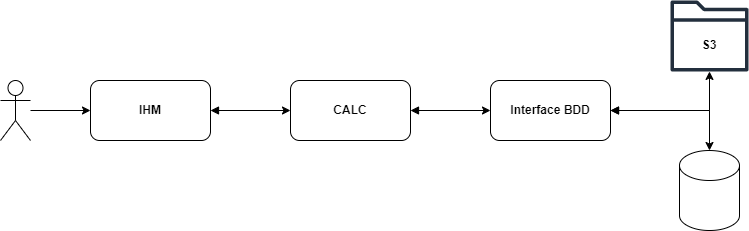

The diagram above was exported from draw.io. Its source (the exported page's mxGraphModel, read from the mxfile embedded in the PNG):
<mxGraphModel dx="1050" dy="621" grid="1" gridSize="10" guides="1" tooltips="1" connect="1" arrows="1" fold="1" page="1" pageScale="1" pageWidth="827" pageHeight="1169" math="0" shadow="0">
  <root>
    <mxCell id="0" />
    <mxCell id="1" parent="0" />
    <mxCell id="UPJxyjxFX3OEUwylYNob-7" style="edgeStyle=orthogonalEdgeStyle;rounded=0;orthogonalLoop=1;jettySize=auto;html=1;entryX=0;entryY=0.5;entryDx=0;entryDy=0;startArrow=block;startFill=1;" edge="1" parent="1" source="UPJxyjxFX3OEUwylYNob-1" target="UPJxyjxFX3OEUwylYNob-2">
      <mxGeometry relative="1" as="geometry" />
    </mxCell>
    <mxCell id="UPJxyjxFX3OEUwylYNob-1" value="&lt;b&gt;IHM&lt;/b&gt;" style="rounded=1;whiteSpace=wrap;html=1;" vertex="1" parent="1">
      <mxGeometry x="120" y="250" width="120" height="60" as="geometry" />
    </mxCell>
    <mxCell id="UPJxyjxFX3OEUwylYNob-8" style="edgeStyle=orthogonalEdgeStyle;rounded=0;orthogonalLoop=1;jettySize=auto;html=1;entryX=0;entryY=0.5;entryDx=0;entryDy=0;startArrow=block;startFill=1;" edge="1" parent="1" source="UPJxyjxFX3OEUwylYNob-2" target="UPJxyjxFX3OEUwylYNob-3">
      <mxGeometry relative="1" as="geometry" />
    </mxCell>
    <mxCell id="UPJxyjxFX3OEUwylYNob-2" value="CALC" style="rounded=1;whiteSpace=wrap;html=1;fontStyle=1" vertex="1" parent="1">
      <mxGeometry x="320" y="250" width="120" height="60" as="geometry" />
    </mxCell>
    <mxCell id="UPJxyjxFX3OEUwylYNob-9" style="edgeStyle=orthogonalEdgeStyle;rounded=0;orthogonalLoop=1;jettySize=auto;html=1;startArrow=block;startFill=1;" edge="1" parent="1" source="UPJxyjxFX3OEUwylYNob-3" target="UPJxyjxFX3OEUwylYNob-6">
      <mxGeometry relative="1" as="geometry" />
    </mxCell>
    <mxCell id="UPJxyjxFX3OEUwylYNob-3" value="Interface BDD" style="rounded=1;whiteSpace=wrap;html=1;fontStyle=1" vertex="1" parent="1">
      <mxGeometry x="520" y="250" width="120" height="60" as="geometry" />
    </mxCell>
    <mxCell id="UPJxyjxFX3OEUwylYNob-11" style="edgeStyle=orthogonalEdgeStyle;rounded=0;orthogonalLoop=1;jettySize=auto;html=1;entryX=0;entryY=0.5;entryDx=0;entryDy=0;" edge="1" parent="1" source="UPJxyjxFX3OEUwylYNob-4" target="UPJxyjxFX3OEUwylYNob-1">
      <mxGeometry relative="1" as="geometry" />
    </mxCell>
    <mxCell id="UPJxyjxFX3OEUwylYNob-4" value="" style="shape=umlActor;verticalLabelPosition=bottom;verticalAlign=top;html=1;outlineConnect=0;" vertex="1" parent="1">
      <mxGeometry x="30" y="250" width="30" height="60" as="geometry" />
    </mxCell>
    <mxCell id="UPJxyjxFX3OEUwylYNob-5" value="" style="shape=cylinder3;whiteSpace=wrap;html=1;boundedLbl=1;backgroundOutline=1;size=15;" vertex="1" parent="1">
      <mxGeometry x="709" y="320" width="60" height="80" as="geometry" />
    </mxCell>
    <mxCell id="UPJxyjxFX3OEUwylYNob-6" value="" style="sketch=0;outlineConnect=0;fontColor=#232F3E;gradientColor=none;fillColor=#232F3D;strokeColor=default;dashed=0;verticalLabelPosition=bottom;verticalAlign=top;align=center;html=1;fontSize=12;fontStyle=0;aspect=fixed;pointerEvents=1;shape=mxgraph.aws4.folder;strokeWidth=1;" vertex="1" parent="1">
      <mxGeometry x="700" y="170" width="78" height="71" as="geometry" />
    </mxCell>
    <mxCell id="UPJxyjxFX3OEUwylYNob-10" style="edgeStyle=orthogonalEdgeStyle;rounded=0;orthogonalLoop=1;jettySize=auto;html=1;exitX=1;exitY=0.5;exitDx=0;exitDy=0;entryX=0.5;entryY=0;entryDx=0;entryDy=0;entryPerimeter=0;startArrow=block;startFill=1;" edge="1" parent="1" source="UPJxyjxFX3OEUwylYNob-3" target="UPJxyjxFX3OEUwylYNob-5">
      <mxGeometry relative="1" as="geometry" />
    </mxCell>
    <mxCell id="UPJxyjxFX3OEUwylYNob-12" value="S3" style="text;html=1;align=center;verticalAlign=middle;whiteSpace=wrap;rounded=0;fontStyle=1" vertex="1" parent="1">
      <mxGeometry x="709" y="200" width="60" height="30" as="geometry" />
    </mxCell>
  </root>
</mxGraphModel>